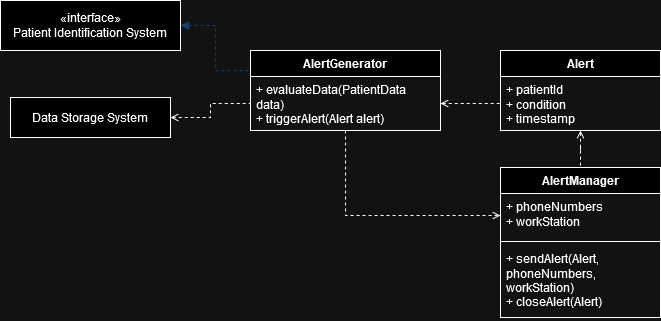

The diagram above was exported from draw.io. Its source (the exported page's mxGraphModel, read from the mxfile embedded in the PNG):
<mxGraphModel dx="834" dy="452" grid="1" gridSize="10" guides="1" tooltips="1" connect="1" arrows="1" fold="1" page="1" pageScale="1" pageWidth="850" pageHeight="1100" math="0" shadow="0">
  <root>
    <mxCell id="0" />
    <mxCell id="1" parent="0" />
    <mxCell id="x6G3sxfWYpzF7xeUsSkv-1" style="edgeStyle=orthogonalEdgeStyle;rounded=0;orthogonalLoop=1;jettySize=auto;html=1;exitX=0.5;exitY=1;exitDx=0;exitDy=0;entryX=0;entryY=0.5;entryDx=0;entryDy=0;endArrow=open;endFill=0;dashed=1;" edge="1" parent="1" source="VnO9zn9-4GlQyx0Y5LZQ-1" target="Gm1X2lltJ3l5FAhd1hQT-2">
      <mxGeometry relative="1" as="geometry" />
    </mxCell>
    <mxCell id="VnO9zn9-4GlQyx0Y5LZQ-1" value="&lt;div&gt;AlertGenerator&lt;/div&gt;" style="swimlane;fontStyle=1;align=center;verticalAlign=top;childLayout=stackLayout;horizontal=1;startSize=26;horizontalStack=0;resizeParent=1;resizeParentMax=0;resizeLast=0;collapsible=1;marginBottom=0;whiteSpace=wrap;html=1;" vertex="1" parent="1">
      <mxGeometry x="350" y="153" width="190" height="80" as="geometry" />
    </mxCell>
    <mxCell id="VnO9zn9-4GlQyx0Y5LZQ-4" value="&lt;div&gt;+ evaluateData(PatientData data)&lt;br&gt;&lt;/div&gt;&lt;div&gt;+ triggerAlert(Alert alert)&lt;/div&gt;" style="text;strokeColor=none;fillColor=none;align=left;verticalAlign=top;spacingLeft=4;spacingRight=4;overflow=hidden;rotatable=0;points=[[0,0.5],[1,0.5]];portConstraint=eastwest;whiteSpace=wrap;html=1;" vertex="1" parent="VnO9zn9-4GlQyx0Y5LZQ-1">
      <mxGeometry y="26" width="190" height="54" as="geometry" />
    </mxCell>
    <mxCell id="VnO9zn9-4GlQyx0Y5LZQ-14" style="edgeStyle=orthogonalEdgeStyle;rounded=0;orthogonalLoop=1;jettySize=auto;html=1;entryX=0;entryY=0.25;entryDx=0;entryDy=0;dashed=1;endArrow=none;endFill=0;exitX=1;exitY=0.5;exitDx=0;exitDy=0;startArrow=block;startFill=1;strokeColor=#99CCFF;" edge="1" parent="1" source="VnO9zn9-4GlQyx0Y5LZQ-30" target="VnO9zn9-4GlQyx0Y5LZQ-1">
      <mxGeometry relative="1" as="geometry">
        <mxPoint x="280" y="109" as="sourcePoint" />
        <mxPoint x="346.3899999999999" y="201.308" as="targetPoint" />
      </mxGeometry>
    </mxCell>
    <mxCell id="VnO9zn9-4GlQyx0Y5LZQ-23" style="edgeStyle=orthogonalEdgeStyle;rounded=0;orthogonalLoop=1;jettySize=auto;html=1;exitX=0.5;exitY=1;exitDx=0;exitDy=0;dashed=1;endArrow=none;endFill=0;startArrow=open;startFill=0;" edge="1" parent="1" source="VnO9zn9-4GlQyx0Y5LZQ-16" target="Gm1X2lltJ3l5FAhd1hQT-1">
      <mxGeometry relative="1" as="geometry">
        <mxPoint x="680" y="280" as="targetPoint" />
      </mxGeometry>
    </mxCell>
    <mxCell id="VnO9zn9-4GlQyx0Y5LZQ-16" value="Alert" style="swimlane;fontStyle=1;align=center;verticalAlign=top;childLayout=stackLayout;horizontal=1;startSize=26;horizontalStack=0;resizeParent=1;resizeParentMax=0;resizeLast=0;collapsible=1;marginBottom=0;whiteSpace=wrap;html=1;" vertex="1" parent="1">
      <mxGeometry x="600" y="153" width="160" height="80" as="geometry" />
    </mxCell>
    <mxCell id="VnO9zn9-4GlQyx0Y5LZQ-17" value="&lt;div&gt;+ patientId&lt;/div&gt;&lt;div&gt;+ condition&lt;/div&gt;&lt;div&gt;+ timestamp&lt;br&gt;&lt;/div&gt;" style="text;strokeColor=none;fillColor=none;align=left;verticalAlign=top;spacingLeft=4;spacingRight=4;overflow=hidden;rotatable=0;points=[[0,0.5],[1,0.5]];portConstraint=eastwest;whiteSpace=wrap;html=1;" vertex="1" parent="VnO9zn9-4GlQyx0Y5LZQ-16">
      <mxGeometry y="26" width="160" height="54" as="geometry" />
    </mxCell>
    <mxCell id="VnO9zn9-4GlQyx0Y5LZQ-20" style="edgeStyle=orthogonalEdgeStyle;rounded=0;orthogonalLoop=1;jettySize=auto;html=1;exitX=1;exitY=0.5;exitDx=0;exitDy=0;entryX=0;entryY=0.5;entryDx=0;entryDy=0;dashed=1;endArrow=none;endFill=0;startArrow=open;startFill=0;" edge="1" parent="1" source="VnO9zn9-4GlQyx0Y5LZQ-4" target="VnO9zn9-4GlQyx0Y5LZQ-17">
      <mxGeometry relative="1" as="geometry">
        <mxPoint x="580" y="170" as="targetPoint" />
      </mxGeometry>
    </mxCell>
    <mxCell id="VnO9zn9-4GlQyx0Y5LZQ-30" value="&lt;div&gt;«interface»&lt;/div&gt;Patient Identification System" style="html=1;whiteSpace=wrap;" vertex="1" parent="1">
      <mxGeometry x="100" y="103" width="180" height="50" as="geometry" />
    </mxCell>
    <mxCell id="VnO9zn9-4GlQyx0Y5LZQ-33" style="edgeStyle=orthogonalEdgeStyle;rounded=0;orthogonalLoop=1;jettySize=auto;html=1;exitX=1;exitY=0.5;exitDx=0;exitDy=0;entryX=0;entryY=0.5;entryDx=0;entryDy=0;endArrow=none;endFill=0;dashed=1;startArrow=open;startFill=0;" edge="1" parent="1" source="VnO9zn9-4GlQyx0Y5LZQ-31" target="VnO9zn9-4GlQyx0Y5LZQ-4">
      <mxGeometry relative="1" as="geometry" />
    </mxCell>
    <mxCell id="VnO9zn9-4GlQyx0Y5LZQ-31" value="Data Storage System" style="html=1;whiteSpace=wrap;" vertex="1" parent="1">
      <mxGeometry x="110" y="200" width="160" height="40" as="geometry" />
    </mxCell>
    <mxCell id="Gm1X2lltJ3l5FAhd1hQT-1" value="AlertManager" style="swimlane;fontStyle=1;align=center;verticalAlign=top;childLayout=stackLayout;horizontal=1;startSize=26;horizontalStack=0;resizeParent=1;resizeParentMax=0;resizeLast=0;collapsible=1;marginBottom=0;whiteSpace=wrap;html=1;" vertex="1" parent="1">
      <mxGeometry x="600" y="270" width="160" height="150" as="geometry" />
    </mxCell>
    <mxCell id="Gm1X2lltJ3l5FAhd1hQT-2" value="&lt;div&gt;+ phoneNumbers&lt;/div&gt;&lt;div&gt;+ workStation&lt;br&gt;&lt;/div&gt;" style="text;strokeColor=none;fillColor=none;align=left;verticalAlign=top;spacingLeft=4;spacingRight=4;overflow=hidden;rotatable=0;points=[[0,0.5],[1,0.5]];portConstraint=eastwest;whiteSpace=wrap;html=1;" vertex="1" parent="Gm1X2lltJ3l5FAhd1hQT-1">
      <mxGeometry y="26" width="160" height="44" as="geometry" />
    </mxCell>
    <mxCell id="Gm1X2lltJ3l5FAhd1hQT-3" value="" style="line;strokeWidth=1;fillColor=none;align=left;verticalAlign=middle;spacingTop=-1;spacingLeft=3;spacingRight=3;rotatable=0;labelPosition=right;points=[];portConstraint=eastwest;strokeColor=inherit;" vertex="1" parent="Gm1X2lltJ3l5FAhd1hQT-1">
      <mxGeometry y="70" width="160" height="8" as="geometry" />
    </mxCell>
    <mxCell id="Gm1X2lltJ3l5FAhd1hQT-4" value="&lt;div&gt;+ sendAlert(Alert, phoneNumbers, workStation)&lt;/div&gt;&lt;div&gt;+ closeAlert(Alert)&lt;br&gt;&lt;/div&gt;" style="text;strokeColor=none;fillColor=none;align=left;verticalAlign=top;spacingLeft=4;spacingRight=4;overflow=hidden;rotatable=0;points=[[0,0.5],[1,0.5]];portConstraint=eastwest;whiteSpace=wrap;html=1;" vertex="1" parent="Gm1X2lltJ3l5FAhd1hQT-1">
      <mxGeometry y="78" width="160" height="72" as="geometry" />
    </mxCell>
  </root>
</mxGraphModel>